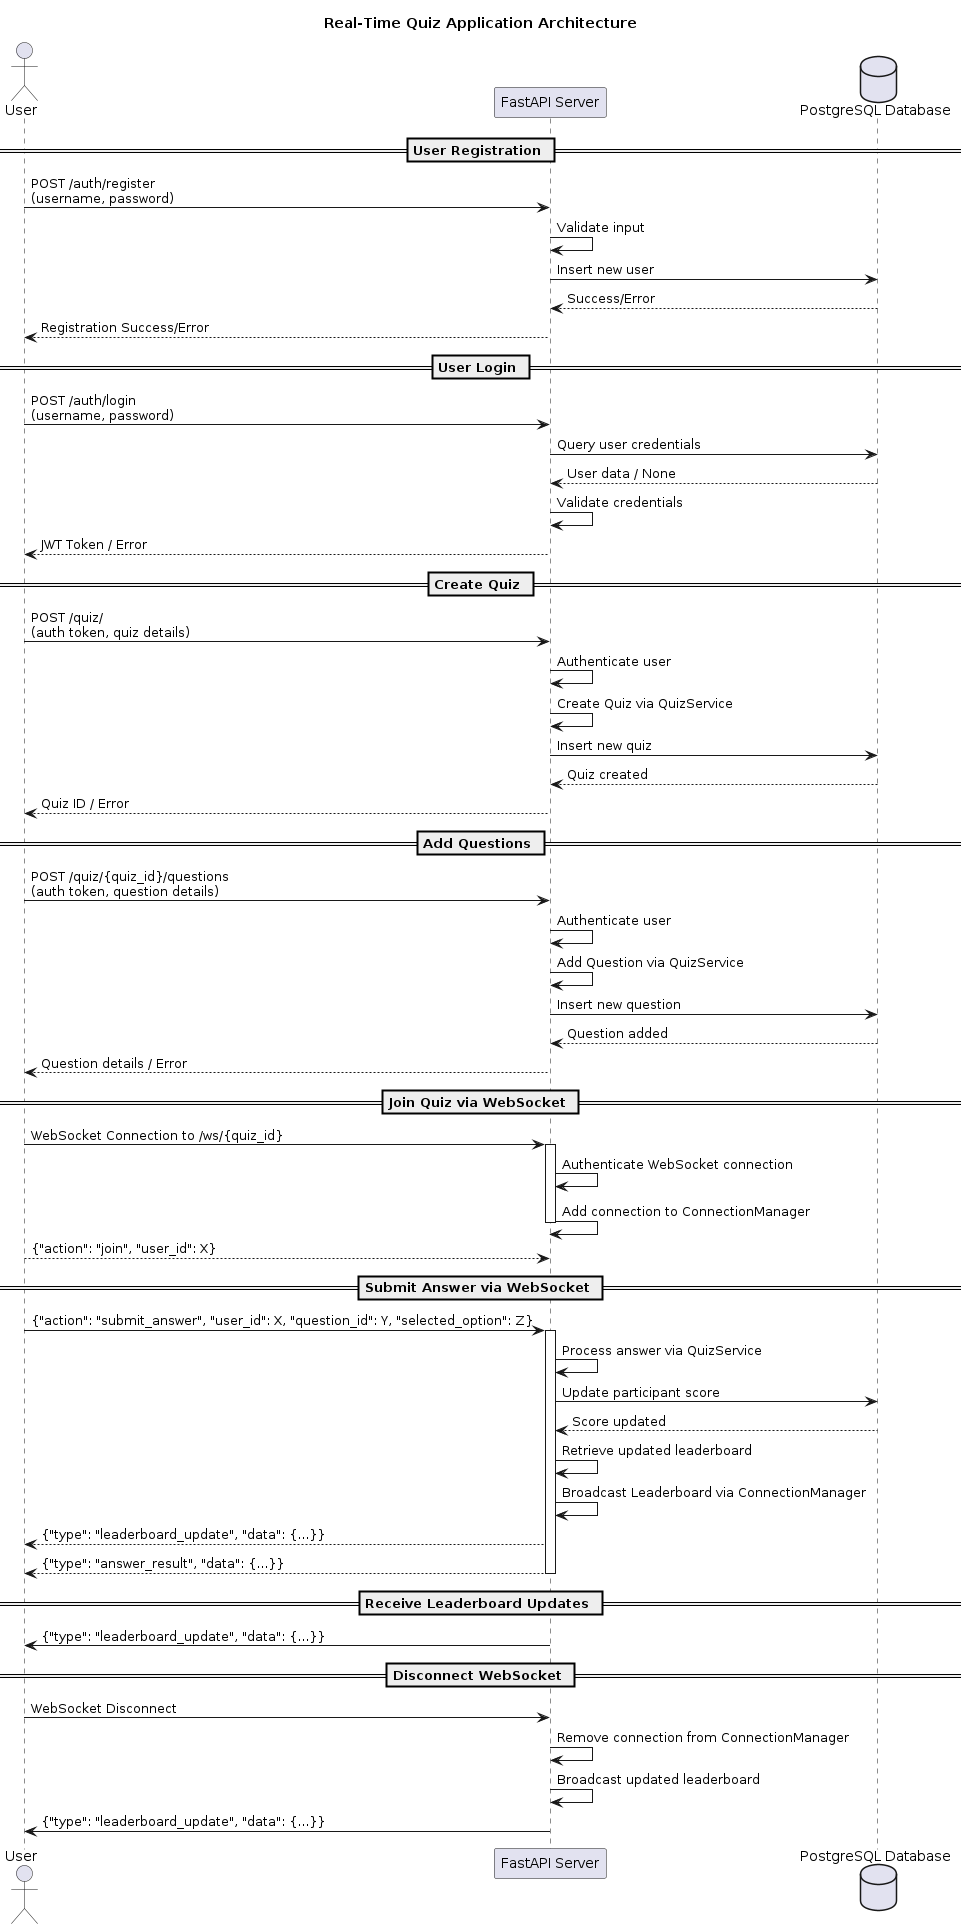

The diagram above was rendered by PlantUML. Its source (embedded in the PNG):
@startuml
title Real-Time Quiz Application Architecture

actor User as Client
participant "FastAPI Server" as Server
database "PostgreSQL Database" as DB

== User Registration ==
Client -> Server: POST /auth/register\n(username, password)
Server -> Server: Validate input
Server -> DB: Insert new user
DB --> Server: Success/Error
Server --> Client: Registration Success/Error

== User Login ==
Client -> Server: POST /auth/login\n(username, password)
Server -> DB: Query user credentials
DB --> Server: User data / None
Server -> Server: Validate credentials
Server --> Client: JWT Token / Error

== Create Quiz ==
Client -> Server: POST /quiz/\n(auth token, quiz details)
Server -> Server: Authenticate user
Server -> Server: Create Quiz via QuizService
Server -> DB: Insert new quiz
DB --> Server: Quiz created
Server --> Client: Quiz ID / Error

== Add Questions ==
Client -> Server: POST /quiz/{quiz_id}/questions\n(auth token, question details)
Server -> Server: Authenticate user
Server -> Server: Add Question via QuizService
Server -> DB: Insert new question
DB --> Server: Question added
Server --> Client: Question details / Error

== Join Quiz via WebSocket ==
Client -> Server: WebSocket Connection to /ws/{quiz_id}
activate Server
Server -> Server: Authenticate WebSocket connection
Server -> Server: Add connection to ConnectionManager
deactivate Server
Client --> Server: {"action": "join", "user_id": X}

== Submit Answer via WebSocket ==
Client -> Server: {"action": "submit_answer", "user_id": X, "question_id": Y, "selected_option": Z}
activate Server
Server -> Server: Process answer via QuizService
Server -> DB: Update participant score
DB --> Server: Score updated
Server -> Server: Retrieve updated leaderboard
Server -> Server: Broadcast Leaderboard via ConnectionManager
Server --> Client: {"type": "leaderboard_update", "data": {...}}
Server --> Client: {"type": "answer_result", "data": {...}}
deactivate Server

== Receive Leaderboard Updates ==
Server -> Client: {"type": "leaderboard_update", "data": {...}}

== Disconnect WebSocket ==
Client -> Server: WebSocket Disconnect
Server -> Server: Remove connection from ConnectionManager
Server -> Server: Broadcast updated leaderboard
Server -> Client: {"type": "leaderboard_update", "data": {...}}

@enduml